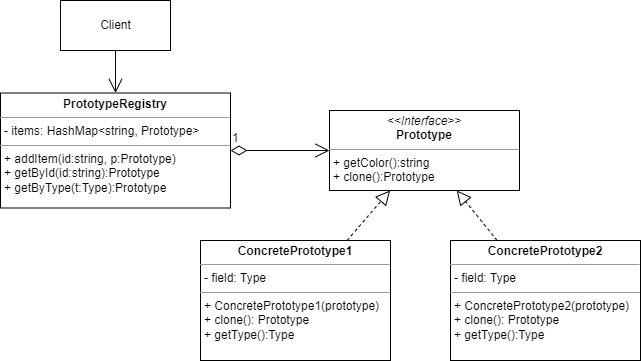

The diagram above was exported from draw.io. Its source (the exported page's mxGraphModel, read from the mxfile embedded in the PNG):
<mxGraphModel dx="2249" dy="794" grid="1" gridSize="10" guides="1" tooltips="1" connect="1" arrows="1" fold="1" page="1" pageScale="1" pageWidth="827" pageHeight="1169" math="0" shadow="0">
  <root>
    <mxCell id="0" />
    <mxCell id="1" parent="0" />
    <mxCell id="3x6Gk5aCcR9z43UEPwnM-1" value="&lt;p style=&quot;margin: 0px ; margin-top: 4px ; text-align: center&quot;&gt;&lt;i&gt;&amp;lt;&amp;lt;Interface&amp;gt;&amp;gt;&lt;/i&gt;&lt;br&gt;&lt;b&gt;Prototype&lt;/b&gt;&lt;/p&gt;&lt;hr size=&quot;1&quot;&gt;&lt;p style=&quot;margin: 0px ; margin-left: 4px&quot;&gt;+ getColor():string&lt;/p&gt;&lt;p style=&quot;margin: 0px ; margin-left: 4px&quot;&gt;+ clone():Prototype&lt;/p&gt;" style="verticalAlign=top;align=left;overflow=fill;fontSize=12;fontFamily=Helvetica;html=1;" vertex="1" parent="1">
      <mxGeometry x="319" y="200" width="190" height="80" as="geometry" />
    </mxCell>
    <mxCell id="3x6Gk5aCcR9z43UEPwnM-2" value="&lt;p style=&quot;margin: 0px ; margin-top: 4px ; text-align: center&quot;&gt;&lt;b&gt;ConcretePrototype1&lt;/b&gt;&lt;/p&gt;&lt;hr size=&quot;1&quot;&gt;&lt;p style=&quot;margin: 0px ; margin-left: 4px&quot;&gt;- field: Type&lt;/p&gt;&lt;hr size=&quot;1&quot;&gt;&lt;p style=&quot;margin: 0px ; margin-left: 4px&quot;&gt;+ ConcretePrototype1(prototype)&lt;/p&gt;&lt;p style=&quot;margin: 0px ; margin-left: 4px&quot;&gt;+ clone(): Prototype&lt;/p&gt;&lt;p style=&quot;margin: 0px ; margin-left: 4px&quot;&gt;+ getType():Type&lt;/p&gt;" style="verticalAlign=top;align=left;overflow=fill;fontSize=12;fontFamily=Helvetica;html=1;" vertex="1" parent="1">
      <mxGeometry x="190" y="330" width="190" height="120" as="geometry" />
    </mxCell>
    <mxCell id="3x6Gk5aCcR9z43UEPwnM-3" value="" style="endArrow=block;dashed=1;endFill=0;endSize=12;html=1;rounded=0;" edge="1" parent="1" source="3x6Gk5aCcR9z43UEPwnM-2" target="3x6Gk5aCcR9z43UEPwnM-1">
      <mxGeometry width="160" relative="1" as="geometry">
        <mxPoint x="240" y="410" as="sourcePoint" />
        <mxPoint x="400" y="410" as="targetPoint" />
      </mxGeometry>
    </mxCell>
    <mxCell id="3x6Gk5aCcR9z43UEPwnM-4" value="&lt;p style=&quot;margin: 0px ; margin-top: 4px ; text-align: center&quot;&gt;&lt;b&gt;PrototypeRegistry&lt;/b&gt;&lt;/p&gt;&lt;hr size=&quot;1&quot;&gt;&lt;p style=&quot;margin: 0px ; margin-left: 4px&quot;&gt;- items: HashMap&amp;lt;string, Prototype&amp;gt;&lt;/p&gt;&lt;hr size=&quot;1&quot;&gt;&lt;p style=&quot;margin: 0px ; margin-left: 4px&quot;&gt;+ addItem(id:string, p:Prototype)&lt;/p&gt;&lt;p style=&quot;margin: 0px ; margin-left: 4px&quot;&gt;+ getById(id:string):Prototype&lt;/p&gt;&lt;p style=&quot;margin: 0px ; margin-left: 4px&quot;&gt;+ getByType(t:Type):Prototype&lt;/p&gt;" style="verticalAlign=top;align=left;overflow=fill;fontSize=12;fontFamily=Helvetica;html=1;" vertex="1" parent="1">
      <mxGeometry x="-10" y="182.5" width="230" height="115" as="geometry" />
    </mxCell>
    <mxCell id="3x6Gk5aCcR9z43UEPwnM-6" value="1" style="endArrow=open;html=1;endSize=12;startArrow=diamondThin;startSize=14;startFill=0;edgeStyle=orthogonalEdgeStyle;align=left;verticalAlign=bottom;rounded=0;" edge="1" parent="1" source="3x6Gk5aCcR9z43UEPwnM-4" target="3x6Gk5aCcR9z43UEPwnM-1">
      <mxGeometry x="-1" y="3" relative="1" as="geometry">
        <mxPoint x="240" y="410" as="sourcePoint" />
        <mxPoint x="400" y="410" as="targetPoint" />
      </mxGeometry>
    </mxCell>
    <mxCell id="3x6Gk5aCcR9z43UEPwnM-7" value="&lt;p style=&quot;margin: 0px ; margin-top: 4px ; text-align: center&quot;&gt;&lt;b&gt;ConcretePrototype2&lt;/b&gt;&lt;/p&gt;&lt;hr size=&quot;1&quot;&gt;&lt;p style=&quot;margin: 0px ; margin-left: 4px&quot;&gt;- field: Type&lt;/p&gt;&lt;hr size=&quot;1&quot;&gt;&lt;p style=&quot;margin: 0px ; margin-left: 4px&quot;&gt;+ ConcretePrototype2(prototype)&lt;/p&gt;&lt;p style=&quot;margin: 0px ; margin-left: 4px&quot;&gt;+ clone(): Prototype&lt;/p&gt;&lt;p style=&quot;margin: 0px ; margin-left: 4px&quot;&gt;+ getType():Type&lt;/p&gt;" style="verticalAlign=top;align=left;overflow=fill;fontSize=12;fontFamily=Helvetica;html=1;" vertex="1" parent="1">
      <mxGeometry x="440" y="330" width="190" height="120" as="geometry" />
    </mxCell>
    <mxCell id="3x6Gk5aCcR9z43UEPwnM-8" value="" style="endArrow=block;dashed=1;endFill=0;endSize=12;html=1;rounded=0;" edge="1" parent="1" source="3x6Gk5aCcR9z43UEPwnM-7" target="3x6Gk5aCcR9z43UEPwnM-1">
      <mxGeometry width="160" relative="1" as="geometry">
        <mxPoint x="240" y="410" as="sourcePoint" />
        <mxPoint x="400" y="410" as="targetPoint" />
      </mxGeometry>
    </mxCell>
    <mxCell id="3x6Gk5aCcR9z43UEPwnM-9" value="Client" style="html=1;" vertex="1" parent="1">
      <mxGeometry x="50" y="90" width="110" height="50" as="geometry" />
    </mxCell>
    <mxCell id="3x6Gk5aCcR9z43UEPwnM-11" value="" style="endArrow=open;endFill=1;endSize=12;html=1;rounded=0;" edge="1" parent="1" source="3x6Gk5aCcR9z43UEPwnM-9" target="3x6Gk5aCcR9z43UEPwnM-4">
      <mxGeometry width="160" relative="1" as="geometry">
        <mxPoint x="240" y="410" as="sourcePoint" />
        <mxPoint x="400" y="410" as="targetPoint" />
      </mxGeometry>
    </mxCell>
  </root>
</mxGraphModel>